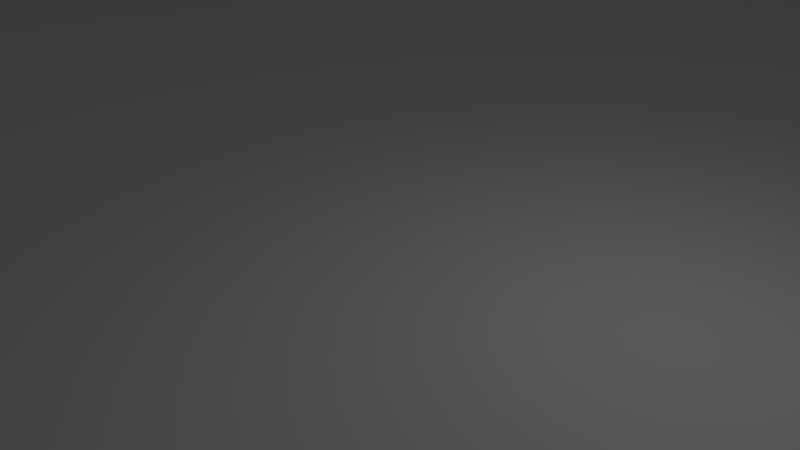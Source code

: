 # Source: plane_1k-001.blend  (saved by Blender 2.57.1; exported with 4.5.12 LTS)
import bpy
from mathutils import Matrix  # noqa: F401  (used for matrix-valued properties, if any)

bpy.ops.wm.read_factory_settings(use_empty=True)
scene = bpy.context.scene
scene.name = 'Scene'

# ---- collections
col_collection_1 = bpy.data.collections.new('Collection 1'); scene.collection.children.link(col_collection_1)

# ---- world
world_world = bpy.data.worlds.new('World'); scene.world = world_world
world_world.color = (0.05088, 0.05088, 0.05088)
world_world.use_sun_shadow = False
world_world.sun_shadow_jitter_overblur = 0.0
world_world.cycles.sampling_method = 'MANUAL'
world_world.cycles.sample_map_resolution = 256

# ---- cameras
cam_camera = bpy.data.cameras.new('Camera')
cam_camera.clip_end = 100.0
cam_camera.lens = 35.0
cam_camera.ortho_scale = 7.314
cam_camera.dof.focus_distance = 0.0
cam_camera.dof.aperture_fstop = 128.0

# ---- lights
light_lamp = bpy.data.lights.new('Lamp', 'POINT')
light_lamp.transmission_factor = 0.0
light_lamp.cutoff_distance = 30.0
light_lamp.energy = 100.0
light_lamp.shadow_buffer_clip_start = 1.001
light_lamp.shadow_soft_size = 1.0
light_lamp.shadow_maximum_resolution = 0.006
light_lamp.use_absolute_resolution = True
light_lamp.cycles.use_multiple_importance_sampling = False

# ---- meshes
me_plane_001 = bpy.data.meshes.new('Plane.001')
me_plane_001.from_pydata([(500.0, 500.0, 0.0), (500.0, -500.0, 0.0), (-500.0, -500.0, 0.0), (-500.0, 500.0, 0.0), (-6.104e-05, -500.0, 0.0), (500.0, -7.629e-05, 0.0), (6.104e-05, 500.0, 0.0), (-500.0, 7.629e-05, 0.0), (0.0, 0.0, 0.0), (250.0, -500.0, 0.0), (-250.0, -500.0, 0.0), (500.0, 250.0, 0.0), (500.0, -250.0, 0.0), (250.0, 500.0, 0.0), (-250.0, 500.0, 0.0), (-500.0, -250.0, 0.0), (-500.0, 250.0, 0.0), (-250.0, 3.815e-05, 0.0), (3.052e-05, 250.0, 0.0), (250.0, -3.815e-05, 0.0), (-3.052e-05, -250.0, 0.0), (-250.0, 250.0, 0.0), (250.0, 250.0, 0.0), (-250.0, -250.0, 0.0), (250.0, -250.0, 0.0), (125.0, -500.0, 0.0), (375.0, -500.0, 0.0), (-125.0, -500.0, 0.0), (-375.0, -500.0, 0.0), (500.0, 125.0, 0.0), (500.0, 375.0, 0.0), (500.0, -125.0, 0.0), (500.0, -375.0, 0.0), (125.0, 500.0, 0.0), (375.0, 500.0, 0.0), (-125.0, 500.0, 0.0), (-375.0, 500.0, 0.0), (-500.0, -125.0, 0.0), (-500.0, -375.0, 0.0), (-500.0, 125.0, 0.0), (-500.0, 375.0, 0.0), (-125.0, 1.907e-05, 0.0), (-375.0, 5.722e-05, 0.0), (4.578e-05, 375.0, 0.0), (1.526e-05, 125.0, 0.0), (375.0, -5.722e-05, 0.0), (125.0, -1.907e-05, 0.0), (-1.526e-05, -125.0, 0.0), (-4.578e-05, -375.0, 0.0), (-375.0, 250.0, 0.0), (-250.0, 375.0, 0.0), (-125.0, 250.0, 0.0), (-250.0, 125.0, 0.0), (125.0, 250.0, 0.0), (250.0, 375.0, 0.0), (375.0, 250.0, 0.0), (250.0, 125.0, 0.0), (-375.0, -250.0, 0.0), (-250.0, -125.0, 0.0), (-125.0, -250.0, 0.0), (-250.0, -375.0, 0.0), (125.0, -250.0, 0.0), (250.0, -125.0, 0.0), (375.0, -250.0, 0.0), (250.0, -375.0, 0.0), (-375.0, 375.0, 0.0), (-125.0, 375.0, 0.0), (-375.0, 125.0, 0.0), (-125.0, 125.0, 0.0), (125.0, 375.0, 0.0), (375.0, 375.0, 0.0), (125.0, 125.0, 0.0), (375.0, 125.0, 0.0), (-375.0, -125.0, 0.0), (-125.0, -125.0, 0.0), (-375.0, -375.0, 0.0), (-125.0, -375.0, 0.0), (125.0, -125.0, 0.0), (375.0, -125.0, 0.0), (125.0, -375.0, 0.0), (375.0, -375.0, 0.0)], [], [(36, 3, 40, 65), (14, 36, 65, 50), (65, 40, 16, 49), (50, 65, 49, 21), (35, 14, 50, 66), (6, 35, 66, 43), (66, 50, 21, 51), (43, 66, 51, 18), (49, 16, 39, 67), (21, 49, 67, 52), (67, 39, 7, 42), (52, 67, 42, 17), (51, 21, 52, 68), (18, 51, 68, 44), (68, 52, 17, 41), (44, 68, 41, 8), (33, 6, 43, 69), (13, 33, 69, 54), (69, 43, 18, 53), (54, 69, 53, 22), (34, 13, 54, 70), (0, 34, 70, 30), (70, 54, 22, 55), (30, 70, 55, 11), (53, 18, 44, 71), (22, 53, 71, 56), (71, 44, 8, 46), (56, 71, 46, 19), (55, 22, 56, 72), (11, 55, 72, 29), (72, 56, 19, 45), (29, 72, 45, 5), (42, 7, 37, 73), (17, 42, 73, 58), (73, 37, 15, 57), (58, 73, 57, 23), (41, 17, 58, 74), (8, 41, 74, 47), (74, 58, 23, 59), (47, 74, 59, 20), (57, 15, 38, 75), (23, 57, 75, 60), (75, 38, 2, 28), (60, 75, 28, 10), (59, 23, 60, 76), (20, 59, 76, 48), (76, 60, 10, 27), (48, 76, 27, 4), (46, 8, 47, 77), (19, 46, 77, 62), (77, 47, 20, 61), (62, 77, 61, 24), (45, 19, 62, 78), (5, 45, 78, 31), (78, 62, 24, 63), (31, 78, 63, 12), (61, 20, 48, 79), (24, 61, 79, 64), (79, 48, 4, 25), (64, 79, 25, 9), (63, 24, 64, 80), (12, 63, 80, 32), (80, 64, 9, 26), (32, 80, 26, 1)])
me_plane_001.use_remesh_preserve_volume = False
me_plane_001.use_remesh_preserve_attributes = False
me_plane_001.use_mirror_vertex_groups = False
me_plane_001.update()

# ---- objects
ob_plane = bpy.data.objects.new('Plane', me_plane_001)
ob_lamp = bpy.data.objects.new('Lamp', light_lamp)
ob_camera = bpy.data.objects.new('Camera', cam_camera)

# ---- transforms, parenting, visibility, modifiers, constraints
ob_plane.location = (0.0, 0.0, 0.0)
ob_plane.lineart.crease_threshold = 0.0
ob_lamp.location = (4.076, 1.005, 5.904)
ob_lamp.rotation_euler = (0.6503, 0.05522, 1.866)
ob_lamp.lock_rotations_4d = False
ob_lamp.empty_display_type = 'ARROWS'
ob_lamp.color = (0.0, 0.0, 0.0, 0.0)
ob_lamp.lineart.crease_threshold = 0.0
ob_camera.location = (7.481, -6.508, 5.344)
ob_camera.rotation_euler = (1.109, 0.01082, 0.8149)
ob_camera.lock_rotations_4d = False
ob_camera.empty_display_type = 'ARROWS'
ob_camera.color = (0.0, 0.0, 0.0, 0.0)
ob_camera.display_type = 'WIRE'
ob_camera.lineart.crease_threshold = 0.0

# ---- collection membership
col_collection_1.objects.link(ob_plane)
col_collection_1.objects.link(ob_lamp)
col_collection_1.objects.link(ob_camera)

# ---- scene / render settings (as saved in the file)
scene.camera = ob_camera
scene.frame_start = 1; scene.frame_end = 250; scene.frame_set(1)
scene.render.engine = 'BLENDER_EEVEE_NEXT'
scene.render.image_settings.color_mode = 'RGB'
scene.render.image_settings.compression = 90
scene.render.resolution_percentage = 50
scene.render.dither_intensity = 0.0
scene.render.bake_margin = 2
scene.render.bake_bias = 0.0
scene.cycles.use_denoising = False
scene.cycles.samples = 10
scene.cycles.sampling_pattern = 'TABULATED_SOBOL'
scene.cycles.light_sampling_threshold = 0.0
scene.cycles.use_adaptive_sampling = False
scene.cycles.use_light_tree = False
scene.cycles.blur_glossy = 0.0
scene.cycles.volume_bounces = 1
scene.cycles.pixel_filter_type = 'GAUSSIAN'
scene.cycles.sample_clamp_indirect = 0.0
scene.view_settings.view_transform = 'Standard'
bpy.context.view_layer.update()
